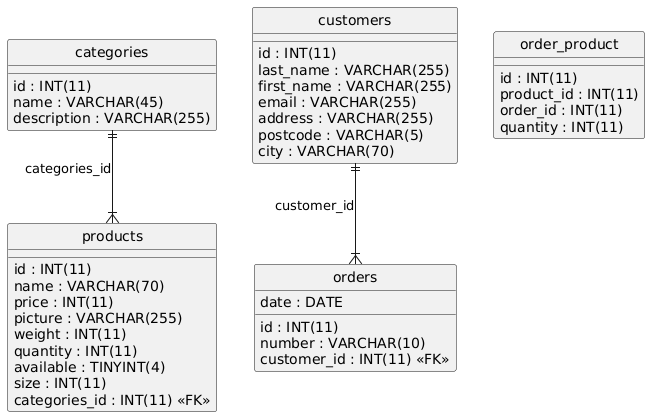

The diagram above was rendered by PlantUML. Its source (embedded in the PNG):
@startuml
hide circle
skinparam linetype ortho

entity "categories" as categories {
  id : INT(11)
  name : VARCHAR(45)
  description : VARCHAR(255)
}

entity "customers" as customers {
  id : INT(11)
  last_name : VARCHAR(255)
  first_name : VARCHAR(255)
  email : VARCHAR(255)
  address : VARCHAR(255)
  postcode : VARCHAR(5)
  city : VARCHAR(70)
}

entity "orders" as orders {
  id : INT(11)
  date : DATE
  number : VARCHAR(10)
  customer_id : INT(11) <<FK>>
}

entity "order_product" as order_product {
  id : INT(11)
  product_id : INT(11)
  order_id : INT(11)
  quantity : INT(11)
}

entity "products" as products {
  id : INT(11)
  name : VARCHAR(70)
  price : INT(11)
  picture : VARCHAR(255)
  weight : INT(11)
  quantity : INT(11)
  available : TINYINT(4)
  size : INT(11)
  categories_id : INT(11) <<FK>>
}

customers ||--|{ orders : "customer_id"
categories ||--|{ products : "categories_id"
@enduml